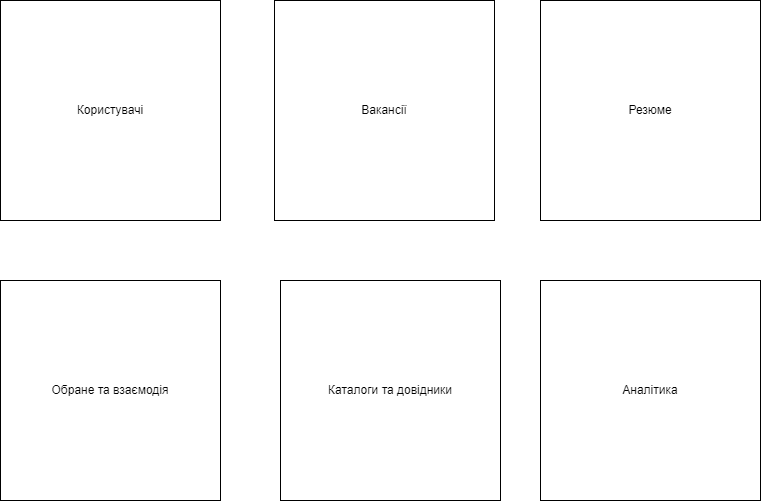

The diagram above was exported from draw.io. Its source (the exported page's mxGraphModel, read from the mxfile embedded in the PNG):
<mxGraphModel dx="1534" dy="807" grid="1" gridSize="10" guides="1" tooltips="1" connect="1" arrows="1" fold="1" page="1" pageScale="1" pageWidth="827" pageHeight="1169" math="0" shadow="0">
  <root>
    <mxCell id="0" />
    <mxCell id="1" parent="0" />
    <mxCell id="2" value="Вакансії" style="whiteSpace=wrap;html=1;aspect=fixed;" vertex="1" parent="1">
      <mxGeometry x="304" y="50" width="220" height="220" as="geometry" />
    </mxCell>
    <mxCell id="3" value="Резюме" style="whiteSpace=wrap;html=1;aspect=fixed;" vertex="1" parent="1">
      <mxGeometry x="570" y="50" width="220" height="220" as="geometry" />
    </mxCell>
    <mxCell id="4" value="Користувачі" style="whiteSpace=wrap;html=1;aspect=fixed;" vertex="1" parent="1">
      <mxGeometry x="30" y="50" width="220" height="220" as="geometry" />
    </mxCell>
    <mxCell id="5" value="Обране та взаємодія" style="whiteSpace=wrap;html=1;aspect=fixed;" vertex="1" parent="1">
      <mxGeometry x="30" y="330" width="220" height="220" as="geometry" />
    </mxCell>
    <mxCell id="6" value="Каталоги та довідники" style="whiteSpace=wrap;html=1;aspect=fixed;" vertex="1" parent="1">
      <mxGeometry x="310" y="330" width="220" height="220" as="geometry" />
    </mxCell>
    <mxCell id="7" value="Аналітика" style="whiteSpace=wrap;html=1;aspect=fixed;" vertex="1" parent="1">
      <mxGeometry x="570" y="330" width="220" height="220" as="geometry" />
    </mxCell>
  </root>
</mxGraphModel>